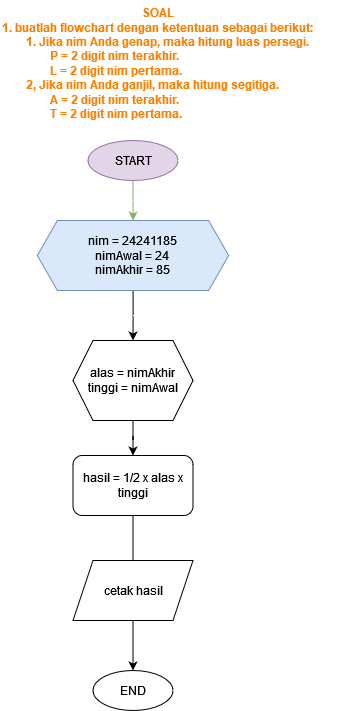

The diagram above was exported from draw.io. Its source (the exported page's mxGraphModel, read from the mxfile embedded in the PNG):
<mxGraphModel dx="880" dy="422" grid="1" gridSize="10" guides="1" tooltips="1" connect="1" arrows="1" fold="1" page="1" pageScale="1" pageWidth="827" pageHeight="1169" math="0" shadow="0">
  <root>
    <mxCell id="WIyWlLk6GJQsqaUBKTNV-0" />
    <mxCell id="WIyWlLk6GJQsqaUBKTNV-1" parent="WIyWlLk6GJQsqaUBKTNV-0" />
    <mxCell id="VwlzXBWpfuUADv__4THp-7" value="" style="edgeStyle=orthogonalEdgeStyle;rounded=0;orthogonalLoop=1;jettySize=auto;html=1;fillColor=#d5e8d4;strokeColor=#82b366;" parent="WIyWlLk6GJQsqaUBKTNV-1" source="VwlzXBWpfuUADv__4THp-0" target="VwlzXBWpfuUADv__4THp-6" edge="1">
      <mxGeometry relative="1" as="geometry" />
    </mxCell>
    <mxCell id="VwlzXBWpfuUADv__4THp-0" value="START" style="ellipse;whiteSpace=wrap;html=1;fillColor=#e1d5e7;strokeColor=#9673a6;" parent="WIyWlLk6GJQsqaUBKTNV-1" vertex="1">
      <mxGeometry x="297.5" y="210" width="90" height="40" as="geometry" />
    </mxCell>
    <mxCell id="VwlzXBWpfuUADv__4THp-5" value="&lt;div align=&quot;center&quot;&gt;&lt;b&gt;&lt;font color=&quot;#ff8000&quot;&gt;SOAL&lt;/font&gt;&lt;/b&gt;&lt;/div&gt;&lt;div&gt;&lt;b&gt;&lt;font color=&quot;#ff8000&quot;&gt;1. buatlah flowchart dengan ketentuan sebagai berikut:&lt;/font&gt;&lt;/b&gt;&lt;/div&gt;&lt;div&gt;&lt;b&gt;&lt;font color=&quot;#ff8000&quot;&gt;&lt;span style=&quot;white-space: pre;&quot;&gt;&#09;&lt;/span&gt;1. Jika nim Anda genap, maka hitung luas persegi.&lt;/font&gt;&lt;/b&gt;&lt;/div&gt;&lt;div&gt;&lt;b&gt;&lt;font color=&quot;#ff8000&quot;&gt;&lt;span style=&quot;white-space: pre;&quot;&gt;&#09;&lt;/span&gt; &lt;span style=&quot;white-space: pre;&quot;&gt;&#09;&lt;/span&gt;P = 2 digit nim terakhir.&lt;/font&gt;&lt;/b&gt;&lt;/div&gt;&lt;div&gt;&lt;b&gt;&lt;font color=&quot;#ff8000&quot;&gt;&lt;span style=&quot;white-space: pre;&quot;&gt;&#09;&lt;/span&gt;&lt;span style=&quot;white-space: pre;&quot;&gt;&#09;&lt;/span&gt;L = 2 digit nim pertama.&lt;/font&gt;&lt;/b&gt;&lt;/div&gt;&lt;div&gt;&lt;b&gt;&lt;font color=&quot;#ff8000&quot;&gt;&lt;span style=&quot;white-space: pre;&quot;&gt;&#09;&lt;/span&gt;2, Jika nim Anda ganjil, maka hitung segitiga.&lt;/font&gt;&lt;/b&gt;&lt;/div&gt;&lt;div&gt;&lt;b&gt;&lt;font color=&quot;#ff8000&quot;&gt;&lt;span style=&quot;white-space: pre;&quot;&gt;&#09;&lt;/span&gt;&lt;span style=&quot;white-space: pre;&quot;&gt;&#09;&lt;/span&gt;A = 2 digit nim terakhir.&lt;/font&gt;&lt;/b&gt;&lt;/div&gt;&lt;div&gt;&lt;b&gt;&lt;font color=&quot;#ff8000&quot;&gt;&lt;span style=&quot;white-space: pre;&quot;&gt;&#09;&lt;/span&gt;&lt;span style=&quot;white-space: pre;&quot;&gt;&#09;&lt;/span&gt;T = 2 digit nim pertama.&lt;br&gt;&lt;/font&gt;&lt;/b&gt;&lt;/div&gt;" style="text;html=1;align=left;verticalAlign=middle;whiteSpace=wrap;rounded=0;" parent="WIyWlLk6GJQsqaUBKTNV-1" vertex="1">
      <mxGeometry x="210" y="70" width="340" height="125" as="geometry" />
    </mxCell>
    <mxCell id="QMvzaXPDLOW0n-qCKdU2-3" value="" style="edgeStyle=orthogonalEdgeStyle;rounded=0;orthogonalLoop=1;jettySize=auto;html=1;" edge="1" parent="WIyWlLk6GJQsqaUBKTNV-1" source="VwlzXBWpfuUADv__4THp-6" target="QMvzaXPDLOW0n-qCKdU2-2">
      <mxGeometry relative="1" as="geometry" />
    </mxCell>
    <mxCell id="VwlzXBWpfuUADv__4THp-6" value="&lt;div&gt;nim = 24241185&lt;/div&gt;&lt;div&gt;nimAwal = 24&lt;br&gt;&lt;/div&gt;&lt;div&gt;nimAkhir = 85&lt;br&gt;&lt;/div&gt;" style="shape=hexagon;perimeter=hexagonPerimeter2;whiteSpace=wrap;html=1;fixedSize=1;fillColor=#dae8fc;strokeColor=#6c8ebf;" parent="WIyWlLk6GJQsqaUBKTNV-1" vertex="1">
      <mxGeometry x="246.88" y="290" width="191.25" height="70" as="geometry" />
    </mxCell>
    <mxCell id="QMvzaXPDLOW0n-qCKdU2-5" value="" style="edgeStyle=orthogonalEdgeStyle;rounded=0;orthogonalLoop=1;jettySize=auto;html=1;" edge="1" parent="WIyWlLk6GJQsqaUBKTNV-1" source="QMvzaXPDLOW0n-qCKdU2-2" target="QMvzaXPDLOW0n-qCKdU2-4">
      <mxGeometry relative="1" as="geometry" />
    </mxCell>
    <mxCell id="QMvzaXPDLOW0n-qCKdU2-2" value="&lt;div&gt;alas = nimAkhir&lt;/div&gt;&lt;div&gt;tinggi = nimAwal&lt;br&gt;&lt;/div&gt;" style="shape=hexagon;perimeter=hexagonPerimeter2;whiteSpace=wrap;html=1;fixedSize=1;" vertex="1" parent="WIyWlLk6GJQsqaUBKTNV-1">
      <mxGeometry x="282.5" y="410" width="120" height="80" as="geometry" />
    </mxCell>
    <mxCell id="QMvzaXPDLOW0n-qCKdU2-8" value="" style="edgeStyle=orthogonalEdgeStyle;rounded=0;orthogonalLoop=1;jettySize=auto;html=1;" edge="1" parent="WIyWlLk6GJQsqaUBKTNV-1" source="QMvzaXPDLOW0n-qCKdU2-4">
      <mxGeometry relative="1" as="geometry">
        <mxPoint x="342.5" y="665" as="targetPoint" />
      </mxGeometry>
    </mxCell>
    <mxCell id="QMvzaXPDLOW0n-qCKdU2-4" value="hasil = 1/2 x alas x tinggi" style="rounded=1;whiteSpace=wrap;html=1;" vertex="1" parent="WIyWlLk6GJQsqaUBKTNV-1">
      <mxGeometry x="282.5" y="525" width="120" height="60" as="geometry" />
    </mxCell>
    <mxCell id="QMvzaXPDLOW0n-qCKdU2-12" value="" style="edgeStyle=orthogonalEdgeStyle;rounded=0;orthogonalLoop=1;jettySize=auto;html=1;" edge="1" parent="WIyWlLk6GJQsqaUBKTNV-1" source="QMvzaXPDLOW0n-qCKdU2-9" target="QMvzaXPDLOW0n-qCKdU2-11">
      <mxGeometry relative="1" as="geometry" />
    </mxCell>
    <mxCell id="QMvzaXPDLOW0n-qCKdU2-9" value="cetak hasil" style="shape=parallelogram;perimeter=parallelogramPerimeter;whiteSpace=wrap;html=1;fixedSize=1;" vertex="1" parent="WIyWlLk6GJQsqaUBKTNV-1">
      <mxGeometry x="282.5" y="630" width="120" height="60" as="geometry" />
    </mxCell>
    <mxCell id="QMvzaXPDLOW0n-qCKdU2-11" value="END" style="ellipse;whiteSpace=wrap;html=1;" vertex="1" parent="WIyWlLk6GJQsqaUBKTNV-1">
      <mxGeometry x="302.5" y="740" width="80" height="40" as="geometry" />
    </mxCell>
  </root>
</mxGraphModel>